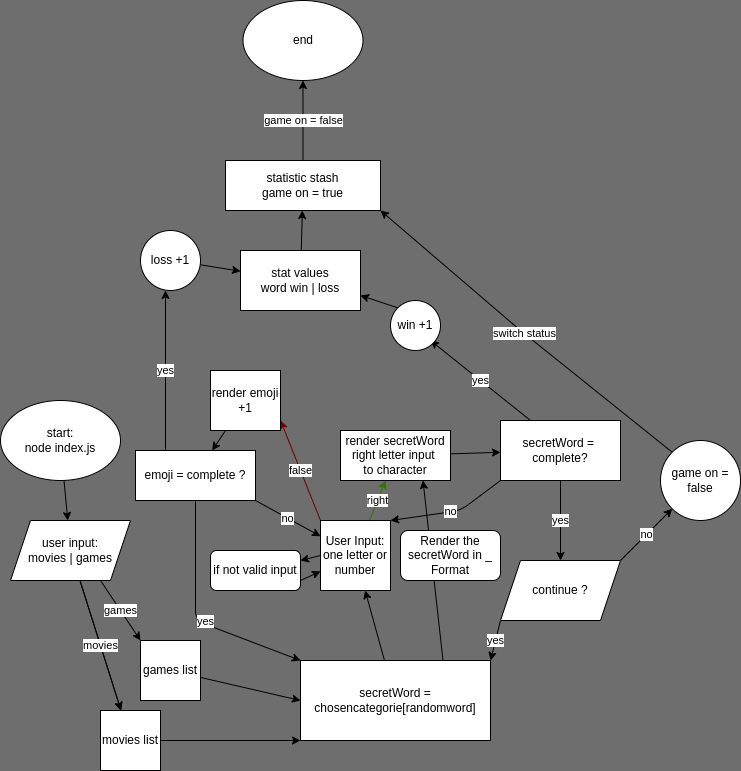

The diagram above was exported from draw.io. Its source (the exported page's mxGraphModel, read from the mxfile embedded in the PNG):
<mxGraphModel dx="896" dy="1472" grid="1" gridSize="10" guides="1" tooltips="1" connect="1" arrows="1" fold="1" page="1" pageScale="1" pageWidth="850" pageHeight="1100" background="#6E6E6E" math="0" shadow="0">
  <root>
    <mxCell id="0" />
    <mxCell id="1" parent="0" />
    <mxCell id="9" value="" style="edgeStyle=none;html=1;" parent="1" source="2" target="8" edge="1">
      <mxGeometry relative="1" as="geometry" />
    </mxCell>
    <mxCell id="2" value="start:&lt;br&gt;node index.js" style="ellipse;whiteSpace=wrap;html=1;" parent="1" vertex="1">
      <mxGeometry x="230" y="20" width="120" height="80" as="geometry" />
    </mxCell>
    <mxCell id="61" value="" style="edgeStyle=none;html=1;" parent="1" source="8" target="58" edge="1">
      <mxGeometry relative="1" as="geometry" />
    </mxCell>
    <mxCell id="62" value="movies" style="edgeStyle=none;html=1;" parent="1" source="8" target="58" edge="1">
      <mxGeometry relative="1" as="geometry" />
    </mxCell>
    <mxCell id="63" value="games" style="edgeStyle=none;html=1;exitX=0.75;exitY=1;exitDx=0;exitDy=0;entryX=0;entryY=0;entryDx=0;entryDy=0;" parent="1" source="8" target="56" edge="1">
      <mxGeometry relative="1" as="geometry" />
    </mxCell>
    <mxCell id="8" value="user input:&lt;br&gt;movies | games" style="shape=parallelogram;perimeter=parallelogramPerimeter;whiteSpace=wrap;html=1;fixedSize=1;" parent="1" vertex="1">
      <mxGeometry x="240" y="140" width="120" height="60" as="geometry" />
    </mxCell>
    <mxCell id="15" value="" style="edgeStyle=none;html=1;" parent="1" source="12" target="14" edge="1">
      <mxGeometry relative="1" as="geometry" />
    </mxCell>
    <mxCell id="64" value="render it&amp;nbsp;" style="edgeStyle=none;html=1;exitX=0.75;exitY=0;exitDx=0;exitDy=0;entryX=0.75;entryY=1;entryDx=0;entryDy=0;" parent="1" source="12" target="16" edge="1">
      <mxGeometry relative="1" as="geometry" />
    </mxCell>
    <mxCell id="12" value="secretWord = chosencategorie[randomword]" style="rounded=0;whiteSpace=wrap;html=1;" parent="1" vertex="1">
      <mxGeometry x="530" y="280" width="190" height="80" as="geometry" />
    </mxCell>
    <mxCell id="17" value="right" style="edgeStyle=none;html=1;fillColor=#60a917;strokeColor=#2D7600;" parent="1" source="14" target="16" edge="1">
      <mxGeometry relative="1" as="geometry" />
    </mxCell>
    <mxCell id="19" style="edgeStyle=none;html=1;exitX=0;exitY=0.5;exitDx=0;exitDy=0;entryX=1;entryY=0.25;entryDx=0;entryDy=0;" parent="1" source="14" target="18" edge="1">
      <mxGeometry relative="1" as="geometry" />
    </mxCell>
    <mxCell id="28" value="false" style="edgeStyle=none;html=1;exitX=0;exitY=0;exitDx=0;exitDy=0;fillColor=#a20025;strokeColor=#6F0000;" parent="1" source="14" edge="1">
      <mxGeometry x="0.0028" relative="1" as="geometry">
        <mxPoint x="510" y="40" as="targetPoint" />
        <mxPoint as="offset" />
      </mxGeometry>
    </mxCell>
    <mxCell id="14" value="User Input:&lt;br&gt;one letter or number" style="whiteSpace=wrap;html=1;aspect=fixed;" parent="1" vertex="1">
      <mxGeometry x="550" y="140" width="70" height="70" as="geometry" />
    </mxCell>
    <mxCell id="22" value="" style="edgeStyle=none;html=1;" parent="1" source="16" target="21" edge="1">
      <mxGeometry relative="1" as="geometry" />
    </mxCell>
    <mxCell id="16" value="render secretWord right letter input&amp;nbsp;&lt;br&gt;to character" style="rounded=0;whiteSpace=wrap;html=1;" parent="1" vertex="1">
      <mxGeometry x="570" y="50" width="110" height="50" as="geometry" />
    </mxCell>
    <mxCell id="20" style="edgeStyle=none;html=1;exitX=1;exitY=0.75;exitDx=0;exitDy=0;" parent="1" source="18" target="14" edge="1">
      <mxGeometry relative="1" as="geometry" />
    </mxCell>
    <mxCell id="18" value="if not valid input" style="rounded=1;whiteSpace=wrap;html=1;" parent="1" vertex="1">
      <mxGeometry x="440" y="170" width="90" height="40" as="geometry" />
    </mxCell>
    <mxCell id="24" value="yes" style="edgeStyle=none;html=1;" parent="1" source="21" target="23" edge="1">
      <mxGeometry relative="1" as="geometry" />
    </mxCell>
    <mxCell id="27" value="no" style="edgeStyle=none;html=1;exitX=0;exitY=1;exitDx=0;exitDy=0;entryX=1;entryY=0;entryDx=0;entryDy=0;" parent="1" source="21" target="14" edge="1">
      <mxGeometry relative="1" as="geometry">
        <Array as="points">
          <mxPoint x="690" y="130" />
        </Array>
      </mxGeometry>
    </mxCell>
    <mxCell id="49" value="yes" style="edgeStyle=none;html=1;exitX=0.25;exitY=0;exitDx=0;exitDy=0;" parent="1" source="21" edge="1">
      <mxGeometry relative="1" as="geometry">
        <mxPoint x="660" y="-40" as="targetPoint" />
      </mxGeometry>
    </mxCell>
    <mxCell id="21" value="secretWord =&amp;nbsp; complete?" style="whiteSpace=wrap;html=1;rounded=0;" parent="1" vertex="1">
      <mxGeometry x="730" y="40" width="120" height="60" as="geometry" />
    </mxCell>
    <mxCell id="25" value="yes" style="edgeStyle=none;html=1;exitX=0;exitY=1;exitDx=0;exitDy=0;entryX=1;entryY=0;entryDx=0;entryDy=0;" parent="1" source="23" target="12" edge="1">
      <mxGeometry relative="1" as="geometry" />
    </mxCell>
    <mxCell id="47" value="no" style="edgeStyle=none;html=1;exitX=1;exitY=0;exitDx=0;exitDy=0;" parent="1" source="23" target="46" edge="1">
      <mxGeometry relative="1" as="geometry" />
    </mxCell>
    <mxCell id="23" value="continue ?" style="shape=parallelogram;perimeter=parallelogramPerimeter;whiteSpace=wrap;html=1;fixedSize=1;rounded=0;" parent="1" vertex="1">
      <mxGeometry x="730" y="180" width="120" height="60" as="geometry" />
    </mxCell>
    <mxCell id="32" value="" style="edgeStyle=none;html=1;" parent="1" source="30" target="31" edge="1">
      <mxGeometry relative="1" as="geometry" />
    </mxCell>
    <mxCell id="30" value="render emoji +1" style="rounded=0;whiteSpace=wrap;html=1;" parent="1" vertex="1">
      <mxGeometry x="440" y="-10" width="70" height="60" as="geometry" />
    </mxCell>
    <mxCell id="33" value="no" style="edgeStyle=none;html=1;exitX=1;exitY=1;exitDx=0;exitDy=0;" parent="1" source="31" target="14" edge="1">
      <mxGeometry x="-0.0115" relative="1" as="geometry">
        <mxPoint as="offset" />
      </mxGeometry>
    </mxCell>
    <mxCell id="36" style="edgeStyle=none;html=1;exitX=0.5;exitY=1;exitDx=0;exitDy=0;entryX=0;entryY=0;entryDx=0;entryDy=0;" parent="1" source="31" target="12" edge="1">
      <mxGeometry relative="1" as="geometry">
        <mxPoint x="430" y="260" as="targetPoint" />
        <Array as="points">
          <mxPoint x="425" y="240" />
        </Array>
      </mxGeometry>
    </mxCell>
    <mxCell id="37" value="yes" style="edgeLabel;html=1;align=center;verticalAlign=middle;resizable=0;points=[];" parent="36" vertex="1" connectable="0">
      <mxGeometry x="0.1089" y="3" relative="1" as="geometry">
        <mxPoint as="offset" />
      </mxGeometry>
    </mxCell>
    <mxCell id="39" value="yes" style="edgeStyle=none;html=1;exitX=0.25;exitY=0;exitDx=0;exitDy=0;" parent="1" source="31" edge="1">
      <mxGeometry relative="1" as="geometry">
        <mxPoint x="395" y="-90" as="targetPoint" />
      </mxGeometry>
    </mxCell>
    <mxCell id="31" value="emoji = complete ?" style="whiteSpace=wrap;html=1;rounded=0;" parent="1" vertex="1">
      <mxGeometry x="365" y="70" width="120" height="50" as="geometry" />
    </mxCell>
    <mxCell id="69" value="" style="edgeStyle=none;html=1;" parent="1" source="38" target="67" edge="1">
      <mxGeometry relative="1" as="geometry" />
    </mxCell>
    <mxCell id="38" value="stat values&lt;br&gt;word win | loss" style="rounded=0;whiteSpace=wrap;html=1;" parent="1" vertex="1">
      <mxGeometry x="470" y="-130" width="120" height="60" as="geometry" />
    </mxCell>
    <mxCell id="42" value="" style="edgeStyle=none;html=1;" parent="1" source="41" target="38" edge="1">
      <mxGeometry relative="1" as="geometry" />
    </mxCell>
    <mxCell id="41" value="loss +1" style="ellipse;whiteSpace=wrap;html=1;aspect=fixed;" parent="1" vertex="1">
      <mxGeometry x="370" y="-150" width="60" height="60" as="geometry" />
    </mxCell>
    <mxCell id="44" value="end" style="ellipse;whiteSpace=wrap;html=1;" parent="1" vertex="1">
      <mxGeometry x="472.5" y="-380" width="120" height="80" as="geometry" />
    </mxCell>
    <mxCell id="48" value="switch status" style="edgeStyle=none;html=1;exitX=0;exitY=0;exitDx=0;exitDy=0;entryX=1;entryY=1;entryDx=0;entryDy=0;" parent="1" source="46" target="67" edge="1">
      <mxGeometry relative="1" as="geometry">
        <mxPoint x="660" y="-130" as="targetPoint" />
        <Array as="points">
          <mxPoint x="750" y="-50" />
        </Array>
      </mxGeometry>
    </mxCell>
    <mxCell id="46" value="game on = false" style="ellipse;whiteSpace=wrap;html=1;aspect=fixed;" parent="1" vertex="1">
      <mxGeometry x="890" y="60" width="80" height="80" as="geometry" />
    </mxCell>
    <mxCell id="51" style="edgeStyle=none;html=1;exitX=0;exitY=0;exitDx=0;exitDy=0;entryX=1;entryY=0.75;entryDx=0;entryDy=0;" parent="1" source="50" target="38" edge="1">
      <mxGeometry relative="1" as="geometry" />
    </mxCell>
    <mxCell id="50" value="win +1" style="ellipse;whiteSpace=wrap;html=1;aspect=fixed;" parent="1" vertex="1">
      <mxGeometry x="620" y="-80" width="50" height="50" as="geometry" />
    </mxCell>
    <mxCell id="60" value="" style="edgeStyle=none;html=1;entryX=0;entryY=0.5;entryDx=0;entryDy=0;" parent="1" source="56" target="12" edge="1">
      <mxGeometry relative="1" as="geometry">
        <mxPoint x="411.875" y="330" as="targetPoint" />
      </mxGeometry>
    </mxCell>
    <mxCell id="56" value="games list" style="whiteSpace=wrap;html=1;aspect=fixed;" parent="1" vertex="1">
      <mxGeometry x="370" y="260" width="60" height="60" as="geometry" />
    </mxCell>
    <mxCell id="59" value="" style="edgeStyle=none;html=1;entryX=0;entryY=1;entryDx=0;entryDy=0;" parent="1" source="58" target="12" edge="1">
      <mxGeometry relative="1" as="geometry">
        <mxPoint x="365" y="330" as="targetPoint" />
      </mxGeometry>
    </mxCell>
    <mxCell id="58" value="movies list" style="whiteSpace=wrap;html=1;aspect=fixed;" parent="1" vertex="1">
      <mxGeometry x="330" y="330" width="60" height="60" as="geometry" />
    </mxCell>
    <mxCell id="65" value="Render the secretWord in _ Format" style="rounded=1;whiteSpace=wrap;html=1;" parent="1" vertex="1">
      <mxGeometry x="630" y="150" width="100" height="50" as="geometry" />
    </mxCell>
    <mxCell id="70" value="game on = false" style="edgeStyle=none;html=1;" parent="1" source="67" target="44" edge="1">
      <mxGeometry relative="1" as="geometry" />
    </mxCell>
    <mxCell id="67" value="statistic stash&lt;br&gt;game on = true" style="rounded=0;whiteSpace=wrap;html=1;" parent="1" vertex="1">
      <mxGeometry x="455" y="-220" width="155" height="50" as="geometry" />
    </mxCell>
  </root>
</mxGraphModel>